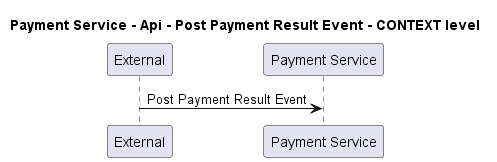

The diagram above was rendered by PlantUML. Its source (embedded in the PNG):
@startuml
!pragma layout smetana

title Payment Service - Api - Post Payment Result Event - CONTEXT level

participant "External" as C4InterFlow.SoftwareSystems.ExternalSystem
participant "Payment Service" as ECommercePlatform.SoftwareSystems.PaymentService

C4InterFlow.SoftwareSystems.ExternalSystem -> ECommercePlatform.SoftwareSystems.PaymentService : Post Payment Result Event


@enduml